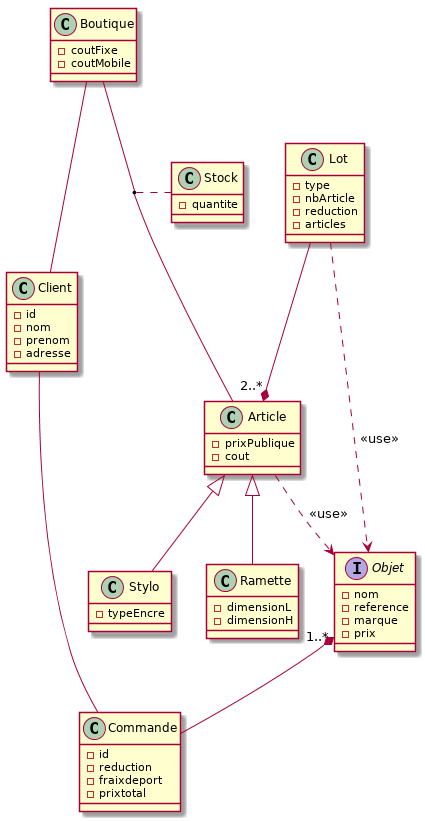

The diagram above was rendered by PlantUML. Its source (embedded in the PNG):
@startuml

class Client {
-id
-nom
-prenom
-adresse
}

class Commande {
-id
-reduction
-fraixdeport
-prixtotal

}

class Article {
-prixPublique
-cout
}


class Boutique{
-coutFixe
-coutMobile
}

class Lot{
-type
-nbArticle
-reduction
-articles
}
interface Objet{
-nom
-reference
-marque
-prix
}

class Stylo{
-typeEncre
}

class Ramette{
-dimensionL
-dimensionH
}


class Stock{
-quantite
}



Boutique -- Client
Client -- Commande
Article ..> Objet : << use >>
Lot ..> Objet : << use >>
Lot --* "2..*" Article
Stylo -up-|> Article
Ramette -up-|> Article
Objet "1..*" *-- Commande
(Boutique, Article) .. Stock


@enduml